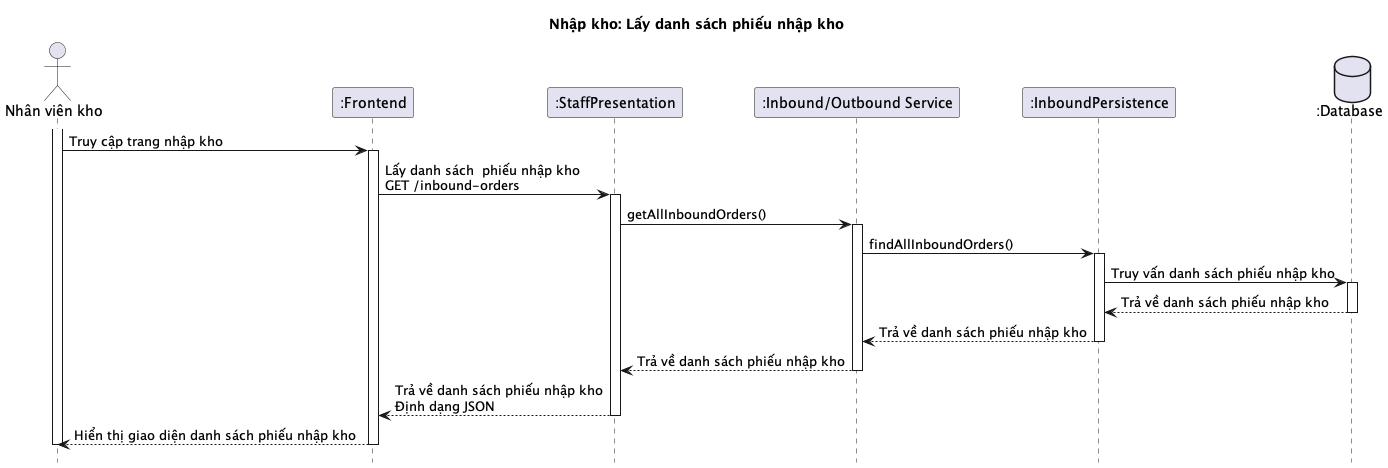

The diagram above was rendered by PlantUML. Its source (embedded in the PNG):
@startuml

title Nhập kho: Lấy danh sách phiếu nhập kho
hide footbox

actor "Nhân viên kho" as user
participant ":Frontend" as frontend
participant ":StaffPresentation" as staffPresentation 
participant ":Inbound/Outbound Service" as service
participant ":InboundPersistence" as persistence1
database ":Database" as database

activate user
user -> frontend: Truy cập trang nhập kho
activate frontend
frontend -> staffPresentation: Lấy danh sách  phiếu nhập kho\nGET /inbound-orders
activate staffPresentation
staffPresentation -> service: getAllInboundOrders()
activate service
service -> persistence1: findAllInboundOrders()
activate persistence1
persistence1 -> database: Truy vấn danh sách phiếu nhập kho
activate database
database --> persistence1: Trả về danh sách phiếu nhập kho
deactivate database
persistence1 --> service: Trả về danh sách phiếu nhập kho
deactivate persistence1
service --> staffPresentation: Trả về danh sách phiếu nhập kho
deactivate service
staffPresentation --> frontend: Trả về danh sách phiếu nhập kho\nĐịnh dạng JSON
deactivate staffPresentation
frontend --> user: Hiển thị giao diện danh sách phiếu nhập kho
deactivate frontend
deactivate user

@enduml